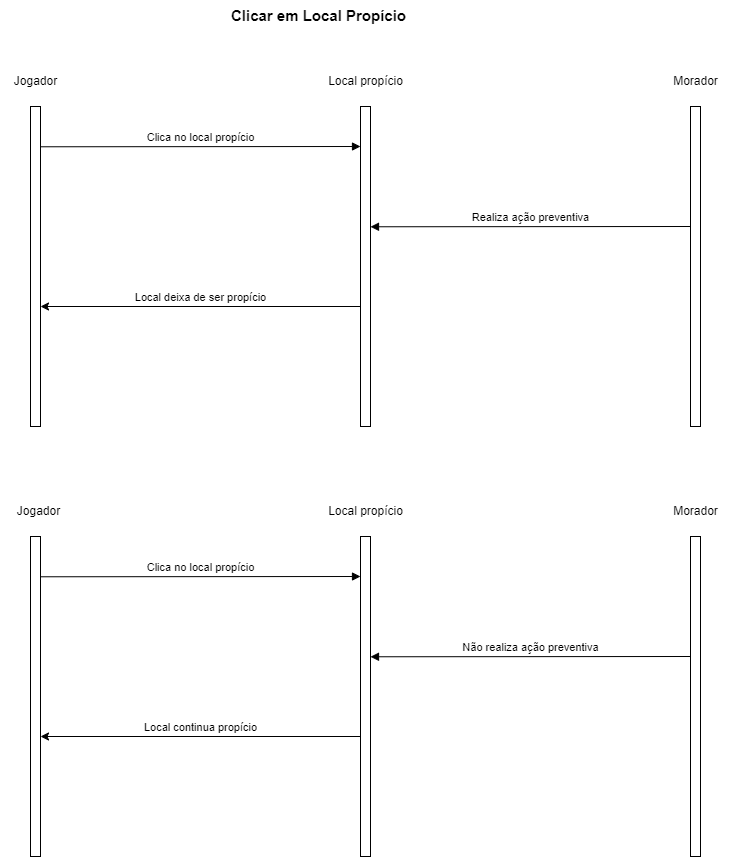

The diagram above was exported from draw.io. Its source (the exported page's mxGraphModel, read from the mxfile embedded in the PNG):
<mxGraphModel dx="936" dy="507" grid="0" gridSize="10" guides="1" tooltips="1" connect="1" arrows="1" fold="1" page="1" pageScale="1" pageWidth="827" pageHeight="1169" background="#ffffff" math="0" shadow="0">
  <root>
    <mxCell id="0" />
    <mxCell id="1" parent="0" />
    <mxCell id="iuYkqeP15iqbPZ4v66KE-1" value="" style="html=1;points=[[0,0,0,0,5],[0,1,0,0,-5],[1,0,0,0,5],[1,1,0,0,-5]];perimeter=orthogonalPerimeter;outlineConnect=0;targetShapes=umlLifeline;portConstraint=eastwest;newEdgeStyle={&quot;curved&quot;:0,&quot;rounded&quot;:0};" parent="1" vertex="1">
      <mxGeometry x="77" y="126" width="10" height="320" as="geometry" />
    </mxCell>
    <mxCell id="iuYkqeP15iqbPZ4v66KE-2" value="Realiza ação preventiva" style="html=1;verticalAlign=bottom;endArrow=block;curved=0;rounded=0;entryX=1;entryY=0;entryDx=0;entryDy=5;exitX=0;exitY=0.008;exitDx=0;exitDy=0;exitPerimeter=0;" parent="1" edge="1">
      <mxGeometry relative="1" as="geometry">
        <mxPoint x="737" y="246.00000000000003" as="sourcePoint" />
        <mxPoint x="417" y="246.28000000000182" as="targetPoint" />
      </mxGeometry>
    </mxCell>
    <mxCell id="iuYkqeP15iqbPZ4v66KE-3" value="Local deixa de ser propício" style="html=1;verticalAlign=bottom;endArrow=classic;endSize=6;curved=0;rounded=0;exitX=1;exitY=1;exitDx=0;exitDy=-5;endFill=1;" parent="1" edge="1">
      <mxGeometry relative="1" as="geometry">
        <mxPoint x="87" y="325.9999999999982" as="targetPoint" />
        <mxPoint x="407" y="326" as="sourcePoint" />
      </mxGeometry>
    </mxCell>
    <mxCell id="iuYkqeP15iqbPZ4v66KE-4" value="" style="html=1;points=[[0,0,0,0,5],[0,1,0,0,-5],[1,0,0,0,5],[1,1,0,0,-5]];perimeter=orthogonalPerimeter;outlineConnect=0;targetShapes=umlLifeline;portConstraint=eastwest;newEdgeStyle={&quot;curved&quot;:0,&quot;rounded&quot;:0};" parent="1" vertex="1">
      <mxGeometry x="737" y="126" width="10" height="320" as="geometry" />
    </mxCell>
    <mxCell id="8wPGTlHTvzYdZ3u4MuKL-1" value="Local propício" style="text;html=1;align=center;verticalAlign=middle;resizable=0;points=[];autosize=1;strokeColor=none;fillColor=none;" parent="1" vertex="1">
      <mxGeometry x="362" y="86" width="100" height="30" as="geometry" />
    </mxCell>
    <mxCell id="8wPGTlHTvzYdZ3u4MuKL-4" value="Morador" style="text;html=1;align=center;verticalAlign=middle;resizable=0;points=[];autosize=1;strokeColor=none;fillColor=none;" parent="1" vertex="1">
      <mxGeometry x="707" y="86" width="70" height="30" as="geometry" />
    </mxCell>
    <mxCell id="8wPGTlHTvzYdZ3u4MuKL-5" value="" style="html=1;points=[[0,0,0,0,5],[0,1,0,0,-5],[1,0,0,0,5],[1,1,0,0,-5]];perimeter=orthogonalPerimeter;outlineConnect=0;targetShapes=umlLifeline;portConstraint=eastwest;newEdgeStyle={&quot;curved&quot;:0,&quot;rounded&quot;:0};" parent="1" vertex="1">
      <mxGeometry x="407" y="126" width="10" height="320" as="geometry" />
    </mxCell>
    <mxCell id="8wPGTlHTvzYdZ3u4MuKL-6" value="Jogador" style="text;html=1;align=center;verticalAlign=middle;resizable=0;points=[];autosize=1;strokeColor=none;fillColor=none;" parent="1" vertex="1">
      <mxGeometry x="47" y="86" width="70" height="30" as="geometry" />
    </mxCell>
    <mxCell id="8wPGTlHTvzYdZ3u4MuKL-7" value="Clica no local propício" style="html=1;verticalAlign=bottom;endArrow=block;curved=0;rounded=0;entryX=1;entryY=0;entryDx=0;entryDy=5;exitX=0;exitY=0.008;exitDx=0;exitDy=0;exitPerimeter=0;" parent="1" edge="1">
      <mxGeometry relative="1" as="geometry">
        <mxPoint x="87" y="166.28000000000182" as="sourcePoint" />
        <mxPoint x="407" y="166.00000000000003" as="targetPoint" />
      </mxGeometry>
    </mxCell>
    <mxCell id="8wPGTlHTvzYdZ3u4MuKL-9" value="Clicar em Local Propício" style="text;html=1;align=center;verticalAlign=middle;resizable=0;points=[];autosize=1;strokeColor=none;fillColor=none;fontSize=15;fontStyle=1" parent="1" vertex="1">
      <mxGeometry x="265" y="20" width="200" height="30" as="geometry" />
    </mxCell>
    <mxCell id="8wPGTlHTvzYdZ3u4MuKL-10" value="" style="html=1;points=[[0,0,0,0,5],[0,1,0,0,-5],[1,0,0,0,5],[1,1,0,0,-5]];perimeter=orthogonalPerimeter;outlineConnect=0;targetShapes=umlLifeline;portConstraint=eastwest;newEdgeStyle={&quot;curved&quot;:0,&quot;rounded&quot;:0};" parent="1" vertex="1">
      <mxGeometry x="77" y="556" width="10" height="320" as="geometry" />
    </mxCell>
    <mxCell id="8wPGTlHTvzYdZ3u4MuKL-11" value="Não realiza ação preventiva" style="html=1;verticalAlign=bottom;endArrow=block;curved=0;rounded=0;entryX=1;entryY=0;entryDx=0;entryDy=5;exitX=0;exitY=0.008;exitDx=0;exitDy=0;exitPerimeter=0;" parent="1" edge="1">
      <mxGeometry relative="1" as="geometry">
        <mxPoint x="737" y="676" as="sourcePoint" />
        <mxPoint x="417" y="676.2800000000018" as="targetPoint" />
      </mxGeometry>
    </mxCell>
    <mxCell id="8wPGTlHTvzYdZ3u4MuKL-12" value="Local continua propício" style="html=1;verticalAlign=bottom;endArrow=classic;endSize=6;curved=0;rounded=0;exitX=1;exitY=1;exitDx=0;exitDy=-5;endFill=1;" parent="1" edge="1">
      <mxGeometry relative="1" as="geometry">
        <mxPoint x="87" y="755.9999999999982" as="targetPoint" />
        <mxPoint x="407" y="756" as="sourcePoint" />
      </mxGeometry>
    </mxCell>
    <mxCell id="8wPGTlHTvzYdZ3u4MuKL-13" value="" style="html=1;points=[[0,0,0,0,5],[0,1,0,0,-5],[1,0,0,0,5],[1,1,0,0,-5]];perimeter=orthogonalPerimeter;outlineConnect=0;targetShapes=umlLifeline;portConstraint=eastwest;newEdgeStyle={&quot;curved&quot;:0,&quot;rounded&quot;:0};" parent="1" vertex="1">
      <mxGeometry x="737" y="556" width="10" height="320" as="geometry" />
    </mxCell>
    <mxCell id="8wPGTlHTvzYdZ3u4MuKL-14" value="Local propício" style="text;html=1;align=center;verticalAlign=middle;resizable=0;points=[];autosize=1;strokeColor=none;fillColor=none;" parent="1" vertex="1">
      <mxGeometry x="362" y="516" width="100" height="30" as="geometry" />
    </mxCell>
    <mxCell id="8wPGTlHTvzYdZ3u4MuKL-15" value="Morador" style="text;html=1;align=center;verticalAlign=middle;resizable=0;points=[];autosize=1;strokeColor=none;fillColor=none;" parent="1" vertex="1">
      <mxGeometry x="707" y="516" width="70" height="30" as="geometry" />
    </mxCell>
    <mxCell id="8wPGTlHTvzYdZ3u4MuKL-16" value="" style="html=1;points=[[0,0,0,0,5],[0,1,0,0,-5],[1,0,0,0,5],[1,1,0,0,-5]];perimeter=orthogonalPerimeter;outlineConnect=0;targetShapes=umlLifeline;portConstraint=eastwest;newEdgeStyle={&quot;curved&quot;:0,&quot;rounded&quot;:0};" parent="1" vertex="1">
      <mxGeometry x="407" y="556" width="10" height="320" as="geometry" />
    </mxCell>
    <mxCell id="8wPGTlHTvzYdZ3u4MuKL-17" value="Jogador" style="text;html=1;align=center;verticalAlign=middle;resizable=0;points=[];autosize=1;strokeColor=none;fillColor=none;" parent="1" vertex="1">
      <mxGeometry x="50" y="516" width="70" height="30" as="geometry" />
    </mxCell>
    <mxCell id="8wPGTlHTvzYdZ3u4MuKL-18" value="Clica no local propício" style="html=1;verticalAlign=bottom;endArrow=block;curved=0;rounded=0;entryX=1;entryY=0;entryDx=0;entryDy=5;exitX=0;exitY=0.008;exitDx=0;exitDy=0;exitPerimeter=0;" parent="1" edge="1">
      <mxGeometry relative="1" as="geometry">
        <mxPoint x="87" y="596.2800000000018" as="sourcePoint" />
        <mxPoint x="407" y="596" as="targetPoint" />
      </mxGeometry>
    </mxCell>
  </root>
</mxGraphModel>